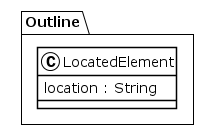

The diagram above was rendered by PlantUML. Its source (embedded in the PNG):
@startuml
!theme plain
package Outline {
class LocatedElement {
	 location : String
}
}
@enduml